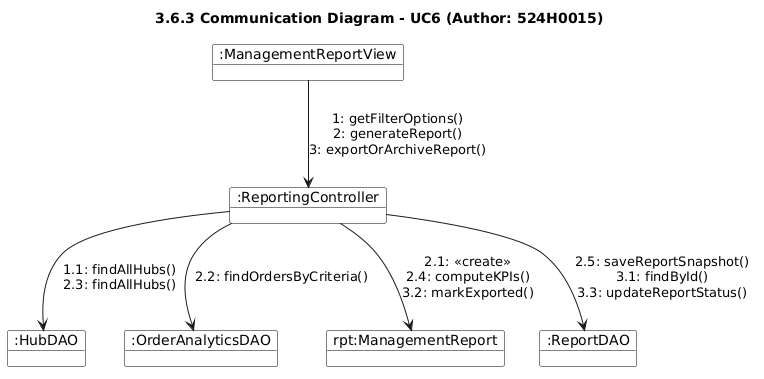

The diagram above was rendered by PlantUML. Its source (embedded in the PNG):
@startuml
skinparam shadowing false
skinparam objectBackgroundColor White
skinparam objectBorderColor Black
title 3.6.3 Communication Diagram - UC6 (Author: 524H0015)

object ":ManagementReportView" as View
object ":ReportingController" as Ctrl
object ":HubDAO" as HDAO
object ":OrderAnalyticsDAO" as OADAO
object "rpt:ManagementReport" as Rpt
object ":ReportDAO" as RDAO

View --> Ctrl : 1: getFilterOptions()\n2: generateReport()\n3: exportOrArchiveReport()
Ctrl --> HDAO : 1.1: findAllHubs()\n2.3: findAllHubs()
Ctrl --> Rpt : 2.1: <<create>>\n2.4: computeKPIs()\n3.2: markExported()
Ctrl --> OADAO : 2.2: findOrdersByCriteria()
Ctrl --> RDAO : 2.5: saveReportSnapshot()\n3.1: findById()\n3.3: updateReportStatus()
@enduml